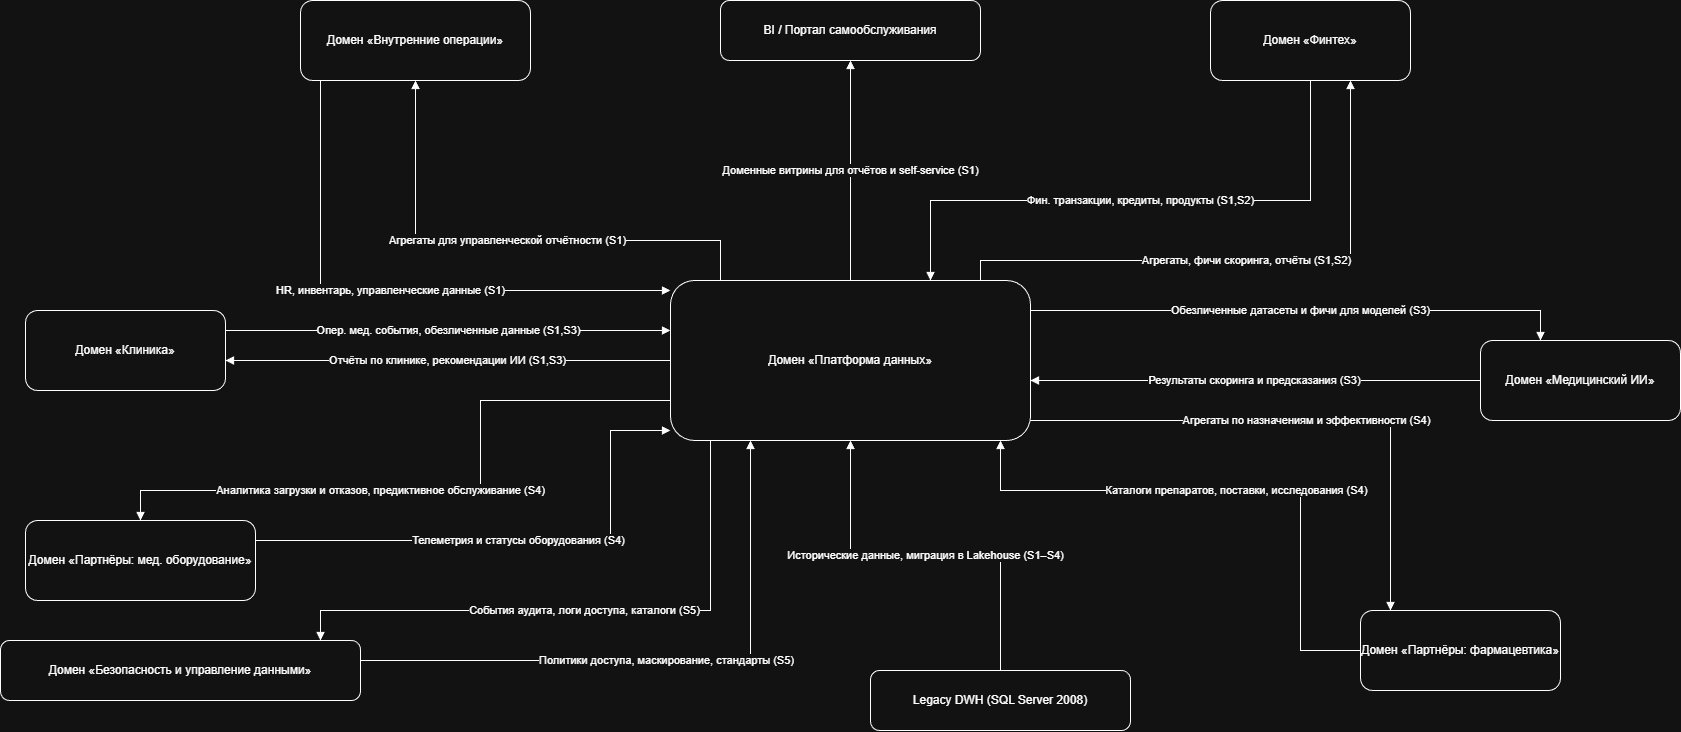

The diagram above was exported from draw.io. Its source (the exported page's mxGraphModel, read from the mxfile embedded in the PNG):
<mxGraphModel dx="3237" dy="1861" grid="1" gridSize="10" guides="1" tooltips="1" connect="1" arrows="1" fold="1" page="1" pageScale="1" pageWidth="1200" pageHeight="800" math="0" shadow="0">
  <root>
    <mxCell id="0" />
    <mxCell id="1" parent="0" />
    <mxCell id="2" parent="1" style="rounded=1;whiteSpace=wrap;html=1;" value="Домен «Клиника»" vertex="1">
      <mxGeometry height="80" width="200" x="-265" y="270" as="geometry" />
    </mxCell>
    <mxCell id="3" parent="1" style="rounded=1;whiteSpace=wrap;html=1;" value="Домен «Финтех»" vertex="1">
      <mxGeometry height="80" width="200" x="920" y="-40" as="geometry" />
    </mxCell>
    <mxCell id="4" parent="1" style="rounded=1;whiteSpace=wrap;html=1;" value="Домен «Медицинский ИИ»" vertex="1">
      <mxGeometry height="80" width="200" x="1190" y="300" as="geometry" />
    </mxCell>
    <mxCell id="5" parent="1" style="rounded=1;whiteSpace=wrap;html=1;" value="Домен «Партнёры: фармацевтика»" vertex="1">
      <mxGeometry height="80" width="200" x="1070" y="570" as="geometry" />
    </mxCell>
    <mxCell id="6" parent="1" style="rounded=1;whiteSpace=wrap;html=1;" value="Домен «Партнёры: мед. оборудование»" vertex="1">
      <mxGeometry height="80" width="230" x="-265" y="480" as="geometry" />
    </mxCell>
    <mxCell id="7" parent="1" style="rounded=1;whiteSpace=wrap;html=1;" value="Домен «Внутренние операции»" vertex="1">
      <mxGeometry height="80" width="230" x="10" y="-40" as="geometry" />
    </mxCell>
    <mxCell id="8" parent="1" style="rounded=1;whiteSpace=wrap;html=1;" value="Домен «Платформа данных»" vertex="1">
      <mxGeometry height="160" width="360" x="380" y="240" as="geometry" />
    </mxCell>
    <mxCell id="9" parent="1" style="rounded=1;whiteSpace=wrap;html=1;" value="Legacy DWH (SQL Server 2008)" vertex="1">
      <mxGeometry height="60" width="260" x="580" y="630" as="geometry" />
    </mxCell>
    <mxCell id="10" parent="1" style="rounded=1;whiteSpace=wrap;html=1;" value="BI / Портал самообслуживания" vertex="1">
      <mxGeometry height="60" width="260" x="430" y="-40" as="geometry" />
    </mxCell>
    <mxCell id="11" parent="1" style="rounded=1;whiteSpace=wrap;html=1;" value="Домен «Безопасность и управление данными»" vertex="1">
      <mxGeometry height="60" width="360" x="-290" y="600" as="geometry" />
    </mxCell>
    <mxCell id="20" edge="1" parent="1" source="2" style="edgeStyle=orthogonalEdgeStyle;rounded=0;orthogonalLoop=1;jettySize=auto;html=1;endArrow=block;" target="8" value="Опер. мед. события, обезличенные данные (S1,S3)">
      <mxGeometry relative="1" as="geometry">
        <Array as="points">
          <mxPoint x="160" y="290" />
          <mxPoint x="160" y="290" />
        </Array>
      </mxGeometry>
    </mxCell>
    <mxCell id="21" edge="1" parent="1" source="8" style="edgeStyle=orthogonalEdgeStyle;rounded=0;orthogonalLoop=1;jettySize=auto;html=1;endArrow=block;" target="2" value="Отчёты по клинике, рекомендации ИИ (S1,S3)">
      <mxGeometry relative="1" as="geometry">
        <mxPoint as="offset" />
        <Array as="points">
          <mxPoint x="170" y="320" />
          <mxPoint x="170" y="320" />
        </Array>
      </mxGeometry>
    </mxCell>
    <mxCell id="22" edge="1" parent="1" source="3" style="edgeStyle=orthogonalEdgeStyle;rounded=0;orthogonalLoop=1;jettySize=auto;html=1;endArrow=block;" target="8" value="Фин. транзакции, кредиты, продукты (S1,S2)">
      <mxGeometry relative="1" as="geometry">
        <Array as="points">
          <mxPoint x="640" y="160" />
        </Array>
      </mxGeometry>
    </mxCell>
    <mxCell id="23" edge="1" parent="1" source="8" style="edgeStyle=orthogonalEdgeStyle;rounded=0;orthogonalLoop=1;jettySize=auto;html=1;endArrow=block;" target="3" value="Агрегаты, фичи скоринга, отчёты (S1,S2)">
      <mxGeometry relative="1" as="geometry">
        <Array as="points">
          <mxPoint x="690" y="220" />
          <mxPoint x="1060" y="220" />
        </Array>
      </mxGeometry>
    </mxCell>
    <mxCell id="24" edge="1" parent="1" source="5" style="edgeStyle=orthogonalEdgeStyle;rounded=0;orthogonalLoop=1;jettySize=auto;html=1;endArrow=block;" target="8" value="Каталоги препаратов, поставки, исследования (S4)">
      <mxGeometry relative="1" as="geometry">
        <Array as="points">
          <mxPoint x="1010" y="610" />
          <mxPoint x="1010" y="450" />
          <mxPoint x="710" y="450" />
        </Array>
      </mxGeometry>
    </mxCell>
    <mxCell id="25" edge="1" parent="1" source="8" style="edgeStyle=orthogonalEdgeStyle;rounded=0;orthogonalLoop=1;jettySize=auto;html=1;endArrow=block;" target="5" value="Агрегаты по назначениям и эффективности (S4)">
      <mxGeometry relative="1" as="geometry">
        <Array as="points">
          <mxPoint x="1100" y="380" />
        </Array>
      </mxGeometry>
    </mxCell>
    <mxCell id="26" edge="1" parent="1" source="6" style="edgeStyle=orthogonalEdgeStyle;rounded=0;orthogonalLoop=1;jettySize=auto;html=1;endArrow=block;" target="8" value="Телеметрия и статусы оборудования (S4)">
      <mxGeometry relative="1" as="geometry">
        <Array as="points">
          <mxPoint x="320" y="500" />
          <mxPoint x="320" y="390" />
        </Array>
      </mxGeometry>
    </mxCell>
    <mxCell id="27" edge="1" parent="1" source="8" style="edgeStyle=orthogonalEdgeStyle;rounded=0;orthogonalLoop=1;jettySize=auto;html=1;endArrow=block;" target="6" value="Аналитика загрузки и отказов, предиктивное обслуживание (S4)">
      <mxGeometry relative="1" x="0.1692" as="geometry">
        <mxPoint as="offset" />
        <Array as="points">
          <mxPoint x="190" y="360" />
          <mxPoint x="190" y="450" />
          <mxPoint x="-150" y="450" />
        </Array>
      </mxGeometry>
    </mxCell>
    <mxCell id="28" edge="1" parent="1" source="8" style="edgeStyle=orthogonalEdgeStyle;rounded=0;orthogonalLoop=1;jettySize=auto;html=1;endArrow=block;" target="4" value="Обезличенные датасеты и фичи для моделей (S3)">
      <mxGeometry relative="1" as="geometry">
        <Array as="points">
          <mxPoint x="1250" y="270" />
        </Array>
      </mxGeometry>
    </mxCell>
    <mxCell id="29" edge="1" parent="1" source="4" style="edgeStyle=orthogonalEdgeStyle;rounded=0;orthogonalLoop=1;jettySize=auto;html=1;endArrow=block;" target="8" value="Результаты скоринга и предсказания (S3)">
      <mxGeometry relative="1" as="geometry">
        <Array as="points">
          <mxPoint x="1070" y="340" />
          <mxPoint x="1070" y="340" />
        </Array>
      </mxGeometry>
    </mxCell>
    <mxCell id="30" edge="1" parent="1" source="7" style="edgeStyle=orthogonalEdgeStyle;rounded=0;orthogonalLoop=1;jettySize=auto;html=1;endArrow=block;" target="8" value="HR, инвентарь, управленческие данные (S1)">
      <mxGeometry relative="1" as="geometry">
        <Array as="points">
          <mxPoint x="30" y="250" />
        </Array>
      </mxGeometry>
    </mxCell>
    <mxCell id="31" edge="1" parent="1" source="8" style="edgeStyle=orthogonalEdgeStyle;rounded=0;orthogonalLoop=1;jettySize=auto;html=1;endArrow=block;" target="7" value="Агрегаты для управленческой отчётности (S1)">
      <mxGeometry relative="1" as="geometry">
        <Array as="points">
          <mxPoint x="430" y="200" />
          <mxPoint x="125" y="200" />
        </Array>
      </mxGeometry>
    </mxCell>
    <mxCell id="32" edge="1" parent="1" source="8" style="edgeStyle=orthogonalEdgeStyle;rounded=0;orthogonalLoop=1;jettySize=auto;html=1;endArrow=block;" target="10" value="Доменные витрины для отчётов и self-service (S1)">
      <mxGeometry relative="1" as="geometry" />
    </mxCell>
    <mxCell id="33" edge="1" parent="1" source="9" style="edgeStyle=orthogonalEdgeStyle;rounded=0;orthogonalLoop=1;jettySize=auto;html=1;endArrow=block;" target="8" value="Исторические данные, миграция в Lakehouse (S1–S4)">
      <mxGeometry relative="1" as="geometry" />
    </mxCell>
    <mxCell id="34" edge="1" parent="1" source="11" style="edgeStyle=orthogonalEdgeStyle;rounded=0;orthogonalLoop=1;jettySize=auto;html=1;endArrow=block;" target="8" value="Политики доступа, маскирование, стандарты (S5)">
      <mxGeometry relative="1" as="geometry">
        <Array as="points">
          <mxPoint x="460" y="620" />
        </Array>
      </mxGeometry>
    </mxCell>
    <mxCell id="35" edge="1" parent="1" source="8" style="edgeStyle=orthogonalEdgeStyle;rounded=0;orthogonalLoop=1;jettySize=auto;html=1;endArrow=block;" target="11" value="События аудита, логи доступа, каталоги (S5)">
      <mxGeometry relative="1" as="geometry">
        <mxPoint as="offset" />
        <Array as="points">
          <mxPoint x="420" y="570" />
          <mxPoint x="30" y="570" />
        </Array>
      </mxGeometry>
    </mxCell>
  </root>
</mxGraphModel>